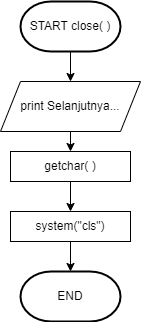

The diagram above was exported from draw.io. Its source (the exported page's mxGraphModel, read from the mxfile embedded in the PNG):
<mxGraphModel dx="611" dy="393" grid="1" gridSize="10" guides="1" tooltips="1" connect="1" arrows="1" fold="1" page="1" pageScale="1" pageWidth="850" pageHeight="1100" math="0" shadow="0">
  <root>
    <mxCell id="0" />
    <mxCell id="1" parent="0" />
    <mxCell id="m3ARZbLpp46y5IZ0-7-y-5" style="edgeStyle=orthogonalEdgeStyle;rounded=0;orthogonalLoop=1;jettySize=auto;html=1;exitX=0.5;exitY=1;exitDx=0;exitDy=0;exitPerimeter=0;entryX=0.5;entryY=0;entryDx=0;entryDy=0;" edge="1" parent="1" source="m3ARZbLpp46y5IZ0-7-y-1">
      <mxGeometry relative="1" as="geometry">
        <mxPoint x="420" y="150" as="targetPoint" />
      </mxGeometry>
    </mxCell>
    <mxCell id="m3ARZbLpp46y5IZ0-7-y-1" value="START close( )" style="strokeWidth=2;html=1;shape=mxgraph.flowchart.terminator;whiteSpace=wrap;" vertex="1" parent="1">
      <mxGeometry x="370" y="70" width="100" height="50" as="geometry" />
    </mxCell>
    <mxCell id="m3ARZbLpp46y5IZ0-7-y-4" value="END" style="strokeWidth=2;html=1;shape=mxgraph.flowchart.terminator;whiteSpace=wrap;" vertex="1" parent="1">
      <mxGeometry x="370" y="340" width="100" height="50" as="geometry" />
    </mxCell>
    <mxCell id="m3ARZbLpp46y5IZ0-7-y-13" style="edgeStyle=orthogonalEdgeStyle;rounded=0;orthogonalLoop=1;jettySize=auto;html=1;exitX=0.5;exitY=1;exitDx=0;exitDy=0;entryX=0.5;entryY=0;entryDx=0;entryDy=0;" edge="1" parent="1" source="m3ARZbLpp46y5IZ0-7-y-9" target="m3ARZbLpp46y5IZ0-7-y-10">
      <mxGeometry relative="1" as="geometry" />
    </mxCell>
    <mxCell id="m3ARZbLpp46y5IZ0-7-y-9" value="print Selanjutnya..." style="shape=parallelogram;perimeter=parallelogramPerimeter;whiteSpace=wrap;html=1;fixedSize=1;" vertex="1" parent="1">
      <mxGeometry x="350" y="150" width="140" height="50" as="geometry" />
    </mxCell>
    <mxCell id="m3ARZbLpp46y5IZ0-7-y-14" style="edgeStyle=orthogonalEdgeStyle;rounded=0;orthogonalLoop=1;jettySize=auto;html=1;exitX=0.5;exitY=1;exitDx=0;exitDy=0;entryX=0.5;entryY=0;entryDx=0;entryDy=0;" edge="1" parent="1" source="m3ARZbLpp46y5IZ0-7-y-10" target="m3ARZbLpp46y5IZ0-7-y-11">
      <mxGeometry relative="1" as="geometry" />
    </mxCell>
    <mxCell id="m3ARZbLpp46y5IZ0-7-y-10" value="getchar( )" style="rounded=0;whiteSpace=wrap;html=1;" vertex="1" parent="1">
      <mxGeometry x="360" y="220" width="120" height="30" as="geometry" />
    </mxCell>
    <mxCell id="m3ARZbLpp46y5IZ0-7-y-15" style="edgeStyle=orthogonalEdgeStyle;rounded=0;orthogonalLoop=1;jettySize=auto;html=1;exitX=0.5;exitY=1;exitDx=0;exitDy=0;entryX=0.5;entryY=0;entryDx=0;entryDy=0;entryPerimeter=0;" edge="1" parent="1" source="m3ARZbLpp46y5IZ0-7-y-11" target="m3ARZbLpp46y5IZ0-7-y-4">
      <mxGeometry relative="1" as="geometry" />
    </mxCell>
    <mxCell id="m3ARZbLpp46y5IZ0-7-y-11" value="system(&quot;cls&quot;)" style="rounded=0;whiteSpace=wrap;html=1;" vertex="1" parent="1">
      <mxGeometry x="360" y="280" width="120" height="30" as="geometry" />
    </mxCell>
  </root>
</mxGraphModel>